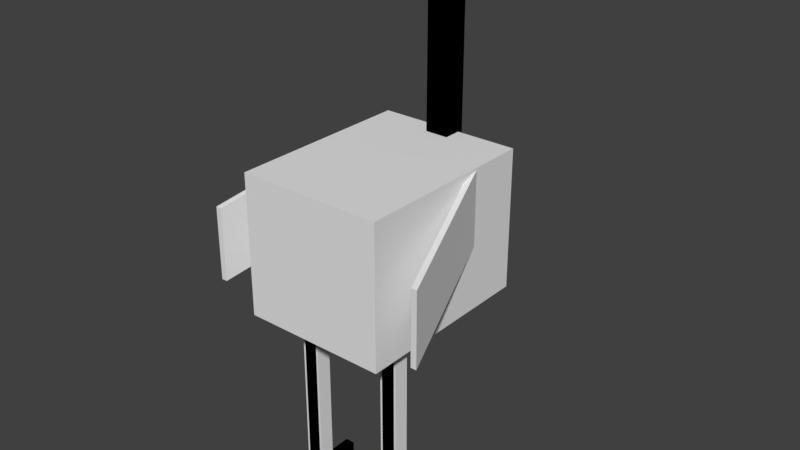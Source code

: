 # Source: ostrich.blend  (saved by Blender 2.79.0; exported with 4.5.12 LTS)
import bpy
from mathutils import Matrix  # noqa: F401  (used for matrix-valued properties, if any)

bpy.ops.wm.read_factory_settings(use_empty=True)
scene = bpy.context.scene
scene.name = 'Scene'

# ---- collections
col_collection_1 = bpy.data.collections.new('Collection 1'); scene.collection.children.link(col_collection_1)

# ---- world
world_world = bpy.data.worlds.new('World'); scene.world = world_world
world_world.color = (0.05088, 0.05088, 0.05088)
world_world.use_sun_shadow = False
world_world.sun_shadow_jitter_overblur = 0.0
world_world.cycles.sampling_method = 'MANUAL'

# ---- meshes
me_cube_001 = bpy.data.meshes.new('Cube.001')
me_cube_001.from_pydata([(0.6612, -0.5036, -3.778), (0.6612, -0.5036, -3.643), (0.1656, -0.1814, -3.778), (0.1656, -0.1814, -3.643), (0.7452, -0.426, -3.778), (0.7452, -0.426, -3.643), (0.2496, -0.1039, -3.778), (0.2496, -0.1039, -3.643), (0.561, -0.426, -3.778), (0.561, -0.426, -3.643), (1.057, -0.1039, -3.778), (1.057, -0.1039, -3.643), (0.645, -0.5036, -3.778), (0.645, -0.5036, -3.643), (1.141, -0.1814, -3.778), (1.141, -0.1814, -3.643), (0.5877, -0.4829, -3.778), (0.5877, -0.4829, -3.643), (0.5877, 0.01829, -3.778), (0.5877, 0.01829, -3.643), (0.7185, -0.4829, -3.778), (0.7185, -0.4829, -3.643), (0.7185, 0.01829, -3.778), (0.7185, 0.01829, -3.643), (0.5591, -0.5254, -3.778), (0.5591, -0.5254, -0.9989), (0.5591, -0.3581, -3.778), (0.5591, -0.3581, -0.9989), (0.775, -0.5254, -3.778), (0.775, -0.5254, -0.9989), (0.775, -0.3581, -3.778), (0.775, -0.3581, -0.9989), (-0.645, -0.5036, -3.778), (-0.645, -0.5036, -3.643), (-1.141, -0.1814, -3.778), (-1.141, -0.1814, -3.643), (-0.561, -0.426, -3.778), (-0.561, -0.426, -3.643), (-1.057, -0.1039, -3.778), (-1.057, -0.1039, -3.643), (-0.7452, -0.426, -3.778), (-0.7452, -0.426, -3.643), (-0.2496, -0.1039, -3.778), (-0.2496, -0.1039, -3.643), (-0.6612, -0.5036, -3.778), (-0.6612, -0.5036, -3.643), (-0.1656, -0.1814, -3.778), (-0.1656, -0.1814, -3.643), (-0.7185, -0.4829, -3.778), (-0.7185, -0.4829, -3.643), (-0.7185, 0.01829, -3.778), (-0.7185, 0.01829, -3.643), (-0.5877, -0.4829, -3.778), (-0.5877, -0.4829, -3.643), (-0.5877, 0.01829, -3.778), (-0.5877, 0.01829, -3.643), (-0.7471, -0.5254, -3.778), (-0.7471, -0.5254, -0.9989), (-0.7471, -0.3581, -3.778), (-0.7471, -0.3581, -0.9989), (-0.5312, -0.5254, -3.778), (-0.5312, -0.5254, -0.9989), (-0.5312, -0.3581, -3.778), (-0.5312, -0.3581, -0.9989), (-0.2901, 0.775, 3.12), (-0.2901, 0.775, 3.718), (-0.2901, 1.224, 3.12), (-0.2901, 1.224, 3.718), (-0.2901, 0.775, 3.377), (-0.2901, 1.224, 3.377), (-0.2901, 1.224, 3.249), (-0.2901, 0.775, 3.249), (0.0, 1.224, 3.12), (0.0, 1.224, 3.718), (0.0, 0.775, 3.12), (0.0, 0.775, 3.718), (0.0, 0.775, 3.377), (0.0, 1.259, 3.377), (0.0, 1.259, 3.249), (0.0, 0.775, 3.249), (-0.145, 1.224, 3.12), (-0.145, 0.775, 3.718), (-0.145, 0.775, 3.377), (-0.145, 0.775, 3.249), (-0.145, 1.224, 3.718), (-0.145, 0.775, 3.12), (-0.145, 1.259, 3.377), (-0.145, 1.259, 3.249), (-0.145, 1.521, 3.377), (0.0, 1.521, 3.377), (-0.145, 1.521, 3.249), (0.0, 1.521, 3.249), (-0.1597, 0.8124, 0.9042), (-0.1597, 0.8124, 3.209), (-0.1597, 1.06, 0.9042), (-0.1597, 1.06, 3.209), (0.1597, 0.8124, 0.9042), (0.1597, 0.8124, 3.209), (0.1597, 1.06, 0.9042), (0.1597, 1.06, 3.209), (1.0, -1.0, -1.0), (1.0, -1.0, 1.0), (1.0, 1.0, -1.0), (1.0, 1.0, 1.0), (0.0, 1.0, -1.0), (0.0, 1.0, 1.0), (0.0, -1.0, -1.0), (0.0, -1.0, 1.0), (1.493, -0.9856, -0.6967), (1.493, -0.9856, 0.3494), (0.9025, 0.4591, -0.05979), (0.9025, 0.4591, 0.9863), (1.574, -0.9856, -0.6967), (1.574, -0.9856, 0.3494), (0.9845, 0.4591, -0.05979), (0.9845, 0.4591, 0.9863)], [], [(0, 1, 3, 2), (2, 3, 7, 6), (6, 7, 5, 4), (4, 5, 1, 0), (2, 6, 4, 0), (7, 3, 1, 5), (8, 9, 11, 10), (10, 11, 15, 14), (14, 15, 13, 12), (12, 13, 9, 8), (10, 14, 12, 8), (15, 11, 9, 13), (16, 17, 19, 18), (18, 19, 23, 22), (22, 23, 21, 20), (20, 21, 17, 16), (18, 22, 20, 16), (23, 19, 17, 21), (24, 25, 27, 26), (26, 27, 31, 30), (30, 31, 29, 28), (28, 29, 25, 24), (26, 30, 28, 24), (31, 27, 25, 29), (32, 33, 35, 34), (34, 35, 39, 38), (38, 39, 37, 36), (36, 37, 33, 32), (34, 38, 36, 32), (39, 35, 33, 37), (40, 41, 43, 42), (42, 43, 47, 46), (46, 47, 45, 44), (44, 45, 41, 40), (42, 46, 44, 40), (47, 43, 41, 45), (48, 49, 51, 50), (50, 51, 55, 54), (54, 55, 53, 52), (52, 53, 49, 48), (50, 54, 52, 48), (55, 51, 49, 53), (56, 57, 59, 58), (58, 59, 63, 62), (62, 63, 61, 60), (60, 61, 57, 56), (58, 62, 60, 56), (63, 59, 57, 61), (68, 65, 67, 69), (82, 81, 65, 68), (84, 67, 65, 81), (83, 82, 68, 71), (71, 68, 69, 70), (64, 71, 70, 66), (85, 83, 71, 64), (80, 87, 78, 72), (86, 77, 89, 88), (80, 72, 74, 85), (86, 84, 73, 77), (69, 67, 84, 86), (66, 80, 85, 64), (70, 69, 86, 87), (66, 70, 87, 80), (74, 79, 83, 85), (79, 76, 82, 83), (73, 84, 81, 75), (76, 75, 81, 82), (90, 88, 89, 91), (87, 86, 88, 90), (78, 87, 90, 91), (77, 78, 91, 89), (92, 93, 95, 94), (94, 95, 99, 98), (98, 99, 97, 96), (96, 97, 93, 92), (94, 98, 96, 92), (99, 95, 93, 97), (104, 105, 103, 102), (102, 103, 101, 100), (104, 102, 100, 106), (103, 105, 107, 101), (100, 101, 107, 106), (110, 111, 115, 114), (114, 115, 113, 112), (112, 113, 109, 108), (110, 114, 112, 108), (115, 111, 109, 113), (110, 108, 109, 111)])
_uv = me_cube_001.uv_layers.new(name='UVMap')
_uv.uv.foreach_set('vector', [0.0, 0.0, 1.0, 0.0, 1.0, 1.0, 0.0, 1.0, 0.0, 0.0, 1.0, 0.0, 1.0, 1.0, 0.0, 1.0, 0.0, 0.0, 1.0, 0.0, 1.0, 1.0, 0.0, 1.0, 0.0, 0.0, 1.0, 0.0, 1.0, 1.0, 0.0, 1.0, 0.0, 0.0, 1.0, 0.0, 1.0, 1.0, 0.0, 1.0, 0.0, 0.0, 1.0, 0.0, 1.0, 1.0, 0.0, 1.0, 0.0, 0.0, 1.0, 0.0, 1.0, 1.0, 0.0, 1.0, 0.0, 0.0, 1.0, 0.0, 1.0, 1.0, 0.0, 1.0, 0.0, 0.0, 1.0, 0.0, 1.0, 1.0, 0.0, 1.0, 0.0, 0.0, 1.0, 0.0, 1.0, 1.0, 0.0, 1.0, 0.0, 0.0, 1.0, 0.0, 1.0, 1.0, 0.0, 1.0, 0.0, 0.0, 1.0, 0.0, 1.0, 1.0, 0.0, 1.0, 0.0, 0.0, 1.0, 0.0, 1.0, 1.0, 0.0, 1.0, 0.0, 0.0, 1.0, 0.0, 1.0, 1.0, 0.0, 1.0, 0.0, 0.0, 1.0, 0.0, 1.0, 1.0, 0.0, 1.0, 0.0, 0.0, 1.0, 0.0, 1.0, 1.0, 0.0, 1.0, 0.0, 0.0, 1.0, 0.0, 1.0, 1.0, 0.0, 1.0, 0.0, 0.0, 1.0, 0.0, 1.0, 1.0, 0.0, 1.0, 0.0, 0.0, 1.0, 0.0, 1.0, 1.0, 0.0, 1.0, 0.0, 0.0, 1.0, 0.0, 1.0, 1.0, 0.0, 1.0, 0.0, 0.0, 1.0, 0.0, 1.0, 1.0, 0.0, 1.0, 0.0, 0.0, 1.0, 0.0, 1.0, 1.0, 0.0, 1.0, 0.0, 0.0, 1.0, 0.0, 1.0, 1.0, 0.0, 1.0, 0.0, 0.0, 1.0, 0.0, 1.0, 1.0, 0.0, 1.0, 0.0, 0.0, 1.0, 0.0, 1.0, 1.0, 0.0, 1.0, 0.0, 0.0, 1.0, 0.0, 1.0, 1.0, 0.0, 1.0, 0.0, 0.0, 1.0, 0.0, 1.0, 1.0, 0.0, 1.0, 0.0, 0.0, 1.0, 0.0, 1.0, 1.0, 0.0, 1.0, 0.0, 0.0, 1.0, 0.0, 1.0, 1.0, 0.0, 1.0, 0.0, 0.0, 1.0, 0.0, 1.0, 1.0, 0.0, 1.0, 0.0, 0.0, 1.0, 0.0, 1.0, 1.0, 0.0, 1.0, 0.0, 0.0, 1.0, 0.0, 1.0, 1.0, 0.0, 1.0, 0.0, 0.0, 1.0, 0.0, 1.0, 1.0, 0.0, 1.0, 0.0, 0.0, 1.0, 0.0, 1.0, 1.0, 0.0, 1.0, 0.0, 0.0, 1.0, 0.0, 1.0, 1.0, 0.0, 1.0, 0.0, 0.0, 1.0, 0.0, 1.0, 1.0, 0.0, 1.0, 0.0, 0.0, 1.0, 0.0, 1.0, 1.0, 0.0, 1.0, 0.0, 0.0, 1.0, 0.0, 1.0, 1.0, 0.0, 1.0, 0.0, 0.0, 1.0, 0.0, 1.0, 1.0, 0.0, 1.0, 0.0, 0.0, 1.0, 0.0, 1.0, 1.0, 0.0, 1.0, 0.0, 0.0, 1.0, 0.0, 1.0, 1.0, 0.0, 1.0, 0.0, 0.0, 1.0, 0.0, 1.0, 1.0, 0.0, 1.0, 0.0, 0.0, 1.0, 0.0, 1.0, 1.0, 0.0, 1.0, 0.0, 0.0, 1.0, 0.0, 1.0, 1.0, 0.0, 1.0, 0.0, 0.0, 1.0, 0.0, 1.0, 1.0, 0.0, 1.0, 0.0, 0.0, 1.0, 0.0, 1.0, 1.0, 0.0, 1.0, 0.0, 0.0, 1.0, 0.0, 1.0, 1.0, 0.0, 1.0, 0.0, 0.0, 1.0, 0.0, 1.0, 1.0, 0.0, 1.0, 0.1186, 0.9059, 0.0936, 0.8626, 0.1229, 0.8228, 0.1727, 0.8492, 0.09572, 0.9327, 0.0577, 0.8594, 0.0936, 0.8626, 0.1186, 0.9059, 0.1205, 0.7918, 0.1229, 0.8228, 0.0936, 0.8626, 0.0577, 0.8594, 0.1263, 0.9502, 0.09572, 0.9327, 0.1186, 0.9059, 0.1375, 0.9186, 0.1375, 0.9186, 0.1186, 0.9059, 0.1727, 0.8492, 0.1855, 0.8665, 0.1568, 0.9283, 0.1375, 0.9186, 0.1855, 0.8665, 0.1916, 0.8857, 0.1608, 0.9546, 0.1263, 0.9502, 0.1375, 0.9186, 0.1568, 0.9283, 0.2257, 0.8905, 0.2189, 0.8519, 0.2736, 0.8388, 0.2796, 0.8996, 0.1968, 0.8253, 0.2375, 0.7846, 0.2252, 0.829, 0.2251, 0.8297, 0.2257, 0.8905, 0.2796, 0.8996, 0.1689, 0.9999, 0.1608, 0.9546, 0.1968, 0.8253, 0.1205, 0.7918, 0.1115, 0.7456, 0.2375, 0.7846, 0.1727, 0.8492, 0.1229, 0.8228, 0.1205, 0.7918, 0.1968, 0.8253, 0.1916, 0.8857, 0.2257, 0.8905, 0.1608, 0.9546, 0.1568, 0.9283, 0.1855, 0.8665, 0.1727, 0.8492, 0.1968, 0.8253, 0.2189, 0.8519, 0.1916, 0.8857, 0.1855, 0.8665, 0.2189, 0.8519, 0.2257, 0.8905, 0.1689, 0.9999, 0.1136, 0.9999, 0.1263, 0.9502, 0.1608, 0.9546, 0.1136, 0.9999, 0.06261, 0.9747, 0.09572, 0.9327, 0.1263, 0.9502, 0.1115, 0.7456, 0.1205, 0.7918, 0.0577, 0.8594, 0.0001074, 0.8542, 0.06261, 0.9747, 0.0001074, 0.8542, 0.0577, 0.8594, 0.09572, 0.9327, 0.2256, 0.8297, 0.2251, 0.8297, 0.2252, 0.829, 0.2257, 0.8293, 0.2189, 0.8519, 0.1968, 0.8253, 0.2251, 0.8297, 0.2256, 0.8297, 0.2736, 0.8388, 0.2189, 0.8519, 0.2256, 0.8297, 0.2257, 0.8293, 0.2375, 0.7846, 0.2736, 0.8388, 0.2257, 0.8293, 0.2252, 0.829, 0.0, 0.0, 1.0, 0.0, 1.0, 1.0, 0.0, 1.0, 0.0, 0.0, 1.0, 0.0, 1.0, 1.0, 0.0, 1.0, 0.0, 0.0, 1.0, 0.0, 1.0, 1.0, 0.0, 1.0, 0.0, 0.0, 1.0, 0.0, 1.0, 1.0, 0.0, 1.0, 0.0, 0.0, 1.0, 0.0, 1.0, 1.0, 0.0, 1.0, 0.0, 0.0, 1.0, 0.0, 1.0, 1.0, 0.0, 1.0, 0.7548, 0.0001083, 0.8738, 0.7454, 0.5429, 0.4631, 0.5539, 0.2356, 0.5539, 0.2356, 0.5429, 0.4631, 0.32, 0.5098, 0.331, 0.2824, 0.7548, 0.0001083, 0.5539, 0.2356, 0.331, 0.2824, 0.0001074, 0.0001074, 0.5429, 0.4631, 0.8738, 0.7454, 0.1191, 0.7454, 0.32, 0.5098, 0.331, 0.2824, 0.32, 0.5098, 0.1191, 0.7454, 0.0001074, 0.0001074, 0.0, 0.0, 1.0, 0.0, 1.0, 1.0, 0.0, 1.0, 0.0, 0.0, 1.0, 0.0, 1.0, 1.0, 0.0, 1.0, 0.0, 0.0, 1.0, 0.0, 1.0, 1.0, 0.0, 1.0, 0.0, 0.0, 1.0, 0.0, 1.0, 1.0, 0.0, 1.0, 0.0, 0.0, 1.0, 0.0, 1.0, 1.0, 0.0, 1.0, 0.0, 0.0, 1.0, 0.0, 1.0, 1.0, 0.0, 1.0])
me_cube_001.use_remesh_preserve_volume = False
me_cube_001.use_remesh_preserve_attributes = False
me_cube_001.use_mirror_vertex_groups = False
me_cube_001.update()

# ---- objects
ob_cute_ostrich = bpy.data.objects.new('Cute Ostrich', me_cube_001)

# ---- transforms, parenting, visibility, modifiers, constraints
ob_cute_ostrich.location = (0.0, 0.0, 5.756)
ob_cute_ostrich.scale = (1.565, 2.021, 1.52)
ob_cute_ostrich.lineart.crease_threshold = 0.0
_m = ob_cute_ostrich.modifiers.new('Mirror', 'MIRROR')

# ---- collection membership
col_collection_1.objects.link(ob_cute_ostrich)

# ---- scene / render settings (as saved in the file)
scene.frame_start = 1; scene.frame_end = 250; scene.frame_set(1)
scene.render.engine = 'CYCLES'
scene.render.resolution_percentage = 50
scene.render.dither_intensity = 0.0
scene.cycles.use_denoising = False
scene.cycles.samples = 128
scene.cycles.sampling_pattern = 'TABULATED_SOBOL'
scene.cycles.light_sampling_threshold = 0.0
scene.cycles.use_adaptive_sampling = False
scene.cycles.use_light_tree = False
scene.cycles.blur_glossy = 0.0
scene.cycles.sample_clamp_indirect = 0.0
scene.view_settings.view_transform = 'Standard'
bpy.context.view_layer.update()

# ---- added for rendering (the .blend has no active camera and no usable light): camera, sun
cam_auto = bpy.data.cameras.new('AutoCamera')
cam_auto.lens = 50.0
cam_auto.sensor_width = 36.0
cam_auto.clip_end = 1000.0
ob_auto_camera = bpy.data.objects.new('AutoCamera', cam_auto)
scene.collection.objects.link(ob_auto_camera)
ob_auto_camera.location = (12.4138, -14.37, 15.6411)
ob_auto_camera.rotation_euler = (1.09748, -7.21219e-08, 0.694738)
scene.camera = ob_auto_camera
light_auto_sun = bpy.data.lights.new('AutoSun', 'SUN')
light_auto_sun.energy = 3.0
light_auto_sun.angle = 0.0523599
ob_auto_sun = bpy.data.objects.new('AutoSun', light_auto_sun)
scene.collection.objects.link(ob_auto_sun)
ob_auto_sun.rotation_euler = (0.872665, 0.174533, 0.523599)
bpy.context.view_layer.update()
